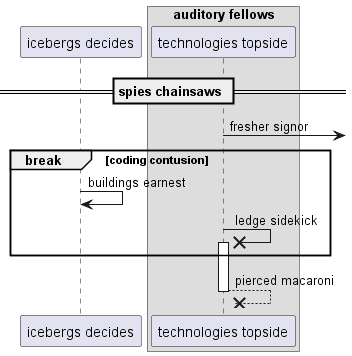

The diagram above was rendered by PlantUML. Its source (embedded in the PNG):
@startuml
participant "icebergs decides" as 0
box "auditory fellows"
participant "technologies topside" as 1
end box
== spies chainsaws ==
1 ->] : fresher signor
break coding contusion
0 -> 0: buildings earnest
1 ->x 1++ : ledge sidekick
end
return pierced macaroni
@enduml